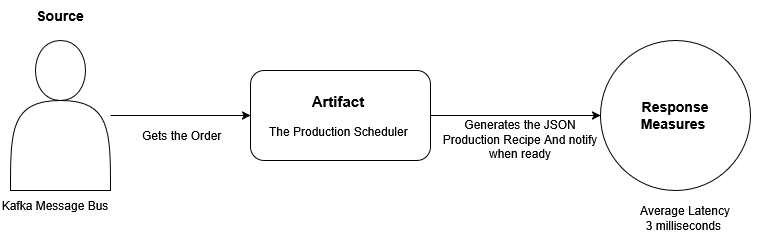

The diagram above was exported from draw.io. Its source (the exported page's mxGraphModel, read from the mxfile embedded in the PNG):
<mxGraphModel dx="991" dy="563" grid="1" gridSize="10" guides="1" tooltips="1" connect="1" arrows="1" fold="1" page="1" pageScale="1" pageWidth="850" pageHeight="1100" math="0" shadow="0">
  <root>
    <mxCell id="0" />
    <mxCell id="1" parent="0" />
    <mxCell id="r-RU8cxqXGYkLuJAQ1Bs-5" edge="1" parent="1" source="r4OC1iRogeGcS_Weeers-1" style="edgeStyle=orthogonalEdgeStyle;rounded=0;orthogonalLoop=1;jettySize=auto;html=1;entryX=0;entryY=0.5;entryDx=0;entryDy=0;" target="r-RU8cxqXGYkLuJAQ1Bs-3">
      <mxGeometry relative="1" as="geometry" />
    </mxCell>
    <mxCell id="r4OC1iRogeGcS_Weeers-1" parent="1" style="shape=actor;whiteSpace=wrap;html=1;" value="" vertex="1">
      <mxGeometry height="150" width="100" x="70" y="210" as="geometry" />
    </mxCell>
    <mxCell id="r-RU8cxqXGYkLuJAQ1Bs-6" edge="1" parent="1" source="r-RU8cxqXGYkLuJAQ1Bs-3" style="edgeStyle=orthogonalEdgeStyle;rounded=0;orthogonalLoop=1;jettySize=auto;html=1;entryX=0;entryY=0.5;entryDx=0;entryDy=0;" target="r-RU8cxqXGYkLuJAQ1Bs-4">
      <mxGeometry relative="1" as="geometry" />
    </mxCell>
    <mxCell id="r-RU8cxqXGYkLuJAQ1Bs-3" parent="1" style="rounded=1;whiteSpace=wrap;html=1;" value="&lt;div&gt;&lt;b&gt;&lt;font style=&quot;font-size: 15px;&quot;&gt;Artifact&amp;nbsp;&lt;/font&gt;&lt;/b&gt;&lt;/div&gt;&lt;div&gt;&lt;br&gt;&lt;/div&gt;&lt;div&gt;The Production Scheduler&amp;nbsp;&lt;/div&gt;" vertex="1">
      <mxGeometry height="90" width="180" x="310" y="240" as="geometry" />
    </mxCell>
    <mxCell id="r-RU8cxqXGYkLuJAQ1Bs-4" parent="1" style="ellipse;whiteSpace=wrap;html=1;aspect=fixed;" value="&lt;div&gt;&lt;font style=&quot;font-size: 14px;&quot;&gt;&lt;b&gt;Response&lt;/b&gt;&lt;/font&gt;&lt;/div&gt;&lt;div&gt;&lt;font style=&quot;font-size: 14px;&quot;&gt;&lt;b&gt;Measures&amp;nbsp;&lt;/b&gt;&lt;/font&gt;&lt;/div&gt;" vertex="1">
      <mxGeometry height="150" width="150" x="660" y="210" as="geometry" />
    </mxCell>
    <mxCell id="r-RU8cxqXGYkLuJAQ1Bs-7" parent="1" style="text;html=1;whiteSpace=wrap;strokeColor=none;fillColor=none;align=center;verticalAlign=middle;rounded=0;" value="Kafka Message Bus" vertex="1">
      <mxGeometry height="30" width="110" x="60" y="360" as="geometry" />
    </mxCell>
    <mxCell id="r-RU8cxqXGYkLuJAQ1Bs-8" parent="1" style="text;html=1;whiteSpace=wrap;strokeColor=none;fillColor=none;align=center;verticalAlign=middle;rounded=0;" value="&lt;b&gt;&lt;font style=&quot;font-size: 14px;&quot;&gt;Source&lt;/font&gt;&lt;/b&gt;" vertex="1">
      <mxGeometry height="30" width="60" x="90" y="170" as="geometry" />
    </mxCell>
    <mxCell id="r-RU8cxqXGYkLuJAQ1Bs-9" parent="1" style="text;html=1;whiteSpace=wrap;strokeColor=none;fillColor=none;align=left;verticalAlign=middle;rounded=0;" value="Gets the Order" vertex="1">
      <mxGeometry height="30" width="100" x="200" y="290" as="geometry" />
    </mxCell>
    <mxCell id="r-RU8cxqXGYkLuJAQ1Bs-10" parent="1" style="text;html=1;whiteSpace=wrap;strokeColor=none;fillColor=none;align=center;verticalAlign=middle;rounded=0;" value="Generates the JSON Production Recipe And notify when ready" vertex="1">
      <mxGeometry height="30" width="160" x="500" y="294" as="geometry" />
    </mxCell>
    <mxCell id="r-RU8cxqXGYkLuJAQ1Bs-11" parent="1" style="text;html=1;whiteSpace=wrap;strokeColor=none;fillColor=none;align=center;verticalAlign=middle;rounded=0;" value="&lt;div&gt;Average Latency&lt;/div&gt;&lt;div&gt;3 milliseconds&amp;nbsp;&lt;/div&gt;" vertex="1">
      <mxGeometry height="56.25" width="150" x="670" y="360" as="geometry" />
    </mxCell>
  </root>
</mxGraphModel>